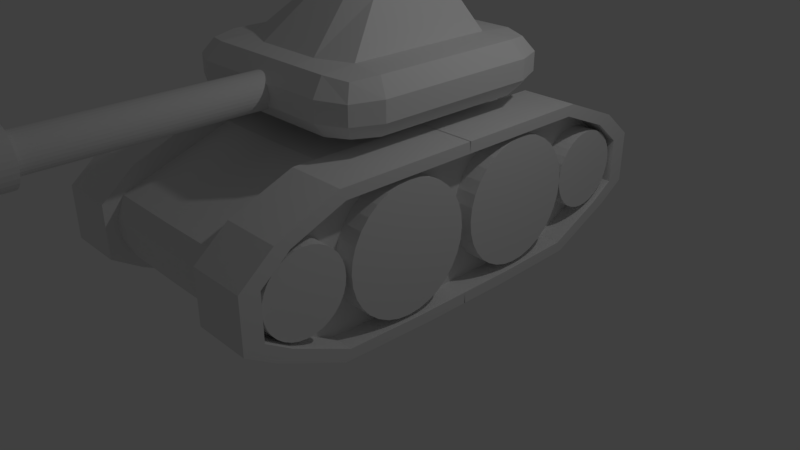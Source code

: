 # Source: ToyTank.blend  (saved by Blender 2.78.0; exported with 4.5.12 LTS)
import bpy
from mathutils import Matrix  # noqa: F401  (used for matrix-valued properties, if any)

bpy.ops.wm.read_factory_settings(use_empty=True)
scene = bpy.context.scene
scene.name = 'Scene'

# ---- collections
col_collection_1 = bpy.data.collections.new('Collection 1'); scene.collection.children.link(col_collection_1)

# ---- materials (node trees are filled in below, after node groups)
mat_material = bpy.data.materials.new('Material')
mat_material.alpha_threshold = 0.0
mat_material.use_transparent_shadow = False
mat_material.roughness = 0.5
mat_material.line_color = (0.0, 0.0, 0.0, 1.0)

# ---- material node trees

# ---- world
world_world = bpy.data.worlds.new('World'); scene.world = world_world
world_world.color = (0.05088, 0.05088, 0.05088)
world_world.use_sun_shadow = False
world_world.sun_shadow_jitter_overblur = 0.0
world_world.cycles.sampling_method = 'MANUAL'

# ---- cameras
cam_camera = bpy.data.cameras.new('Camera')
cam_camera.clip_end = 100.0
cam_camera.lens = 35.0
cam_camera.sensor_width = 32.0
cam_camera.sensor_height = 18.0
cam_camera.ortho_scale = 7.314
cam_camera.dof.focus_distance = 0.0
cam_camera.dof.aperture_fstop = 128.0

# ---- lights
light_lamp = bpy.data.lights.new('Lamp', 'POINT')
light_lamp.transmission_factor = 0.0
light_lamp.cutoff_distance = 30.0
light_lamp.energy = 100.0
light_lamp.shadow_buffer_clip_start = 1.001
light_lamp.shadow_soft_size = 0.1
light_lamp.shadow_maximum_resolution = 0.006
light_lamp.use_absolute_resolution = True

# ---- meshes
me_cube_001 = bpy.data.meshes.new('Cube.001')
me_cube_001.from_pydata([(-0.846, -0.4453, 2.657), (-0.846, -0.4453, 3.249), (-0.846, 0.4352, 2.657), (-0.846, 0.4352, 3.249), (0.8642, -0.4453, 2.657), (0.8642, -0.4453, 3.249), (0.8642, 0.4352, 2.657), (0.8642, 0.4352, 3.249), (-0.9211, -0.484, 2.836), (-0.9211, -0.484, 3.071), (-0.9211, 0.4739, 3.071), (-0.9211, 0.4739, 2.836), (0.9393, 0.4739, 3.071), (0.9393, 0.4739, 2.836), (0.9393, -0.484, 3.071), (0.9393, -0.484, 2.836), (-0.9118, 0.3246, 2.628), (-0.9118, 0.1598, 2.628), (-0.9118, -0.005029, 2.628), (-0.9118, -0.1699, 2.628), (-0.9118, -0.3347, 2.628), (-0.9118, -0.3347, 3.278), (-0.9118, -0.1699, 3.278), (-0.9118, -0.005029, 3.278), (-0.9118, 0.1598, 3.278), (-0.9118, 0.3246, 3.278), (0.93, -0.3347, 2.628), (0.93, -0.1699, 2.628), (0.93, -0.005029, 2.628), (0.93, 0.1598, 2.628), (0.93, 0.3246, 2.628), (0.93, 0.3246, 3.278), (0.93, 0.1598, 3.278), (0.93, -0.005029, 3.278), (0.93, -0.1699, 3.278), (0.93, -0.3347, 3.278), (1.045, 0.3505, 2.828), (1.045, 0.1727, 2.828), (1.045, -0.005029, 2.828), (1.045, -0.1828, 2.828), (1.045, -0.3605, 2.828), (1.045, 0.3505, 3.079), (1.045, 0.1727, 3.079), (1.045, -0.005029, 3.079), (1.045, -0.1828, 3.079), (1.045, -0.3605, 3.079), (-1.027, -0.3605, 2.828), (-1.027, -0.1828, 2.828), (-1.027, -0.005029, 2.828), (-1.027, 0.1727, 2.828), (-1.027, 0.3505, 2.828), (-1.027, -0.3605, 3.079), (-1.027, -0.1828, 3.079), (-1.027, -0.005029, 3.079), (-1.027, 0.1727, 3.079), (-1.027, 0.3505, 3.079), (0.6493, 0.4691, 2.628), (0.3292, 0.4691, 2.628), (0.009088, 0.4691, 2.628), (-0.311, 0.4691, 2.628), (-0.6312, 0.4691, 2.628), (-0.6312, 0.4691, 3.278), (-0.311, 0.4691, 3.278), (0.009088, 0.4691, 3.278), (0.3292, 0.4691, 3.278), (0.6493, 0.4691, 3.278), (-0.6312, -0.4792, 2.628), (-0.311, -0.4792, 2.628), (0.009088, -0.4792, 2.628), (0.3292, -0.4792, 2.628), (0.6493, -0.4792, 2.628), (0.6493, -0.4792, 3.278), (0.3292, -0.4792, 3.278), (0.009088, -0.4792, 3.278), (-0.311, -0.4792, 3.278), (-0.6312, -0.4792, 3.278), (0.6995, -0.5383, 2.828), (0.3543, -0.5383, 2.828), (0.009088, -0.5383, 2.828), (-0.3361, -0.5383, 2.828), (-0.6814, -0.5383, 2.828), (0.6995, -0.5383, 3.079), (0.3543, -0.5383, 3.079), (0.009088, -0.5383, 3.079), (-0.3361, -0.5383, 3.079), (-0.6814, -0.5383, 3.079), (-0.6814, 0.5282, 2.828), (-0.3361, 0.5282, 2.828), (0.009088, 0.5282, 2.828), (0.3543, 0.5282, 2.828), (0.6995, 0.5282, 2.828), (-0.6814, 0.5282, 3.079), (-0.3361, 0.5282, 3.079), (0.009088, 0.5282, 3.079), (0.3543, 0.5282, 3.079), (0.6995, 0.5282, 3.079), (-0.6228, 0.3203, 3.306), (-0.3069, 0.3579, 3.306), (0.009088, 0.3579, 3.306), (0.325, 0.3579, 3.306), (0.641, 0.3203, 3.306), (-0.6228, 0.1576, 3.306), (0.07159, -0.4863, 2.752), (0.07159, -1.431, 2.752), (0.04227, -0.4863, 2.74), (0.641, 0.1576, 3.306), (-0.6228, -0.005029, 3.306), (0.04227, -1.431, 2.74), (0.0986, -1.431, 2.771), (0.01178, -0.4863, 2.735), (0.641, -0.005029, 3.306), (-0.6228, -0.1677, 3.306), (0.01178, -1.431, 2.735), (0.142, -1.431, 2.683), (0.1775, -1.431, 2.723), (0.641, -0.1677, 3.306), (-0.6228, -0.3304, 3.306), (-0.3069, -0.391, 3.306), (0.009088, -0.391, 3.306), (0.325, -0.391, 3.306), (0.641, -0.3304, 3.306), (0.641, 0.3203, 2.601), (0.325, 0.3203, 2.601), (0.009088, 0.3203, 2.601), (-0.3069, 0.3203, 2.601), (-0.6228, 0.3203, 2.601), (0.641, 0.1576, 2.601), (0.325, 0.1576, 2.601), (0.009088, 0.1576, 2.601), (-0.3069, 0.1576, 2.601), (-0.6228, 0.1576, 2.601), (0.641, -0.005029, 2.601), (0.325, -0.005029, 2.601), (0.009088, -0.005029, 2.601), (-0.3069, -0.005029, 2.601), (-0.6228, -0.005029, 2.601), (0.641, -0.1677, 2.601), (0.325, -0.1677, 2.601), (0.009088, -0.1677, 2.601), (-0.3069, -0.1677, 2.601), (-0.6228, -0.1677, 2.601), (0.641, -0.3304, 2.601), (0.325, -0.3304, 2.601), (0.009088, -0.3304, 2.601), (-0.3069, -0.3304, 2.601), (-0.6228, -0.3304, 2.601), (-0.3708, 0.2565, 3.82), (-0.1809, 0.2941, 3.82), (0.009088, 0.2941, 3.82), (0.199, 0.2941, 3.82), (0.389, 0.2565, 3.82), (-0.3708, 0.1587, 3.82), (-0.1809, 0.1587, 3.878), (0.009088, 0.1587, 3.878), (0.199, 0.1587, 3.878), (0.389, 0.1587, 3.82), (-0.3708, 0.06093, 3.82), (-0.1809, 0.06093, 3.878), (0.0986, -0.4863, 2.771), (0.199, 0.06093, 3.878), (0.389, 0.06093, 3.82), (-0.3708, -0.03687, 3.82), (-0.1809, -0.03687, 3.878), (0.009088, -0.03687, 3.878), (0.199, -0.03687, 3.878), (0.389, -0.03687, 3.82), (-0.3708, -0.1347, 3.82), (-0.1809, -0.1953, 3.82), (0.009088, -0.1953, 3.82), (0.199, -0.1953, 3.82), (0.389, -0.1347, 3.82), (0.1223, -1.431, 2.798), (0.1223, -0.4863, 2.798), (0.1417, -1.431, 2.83), (0.1417, -0.4863, 2.83), (0.1562, -1.431, 2.867), (0.1562, -0.4863, 2.867), (0.1651, -1.431, 2.906), (0.1651, -0.4863, 2.906), (0.1681, -1.431, 2.948), (0.1681, -0.4863, 2.948), (0.1651, -1.431, 2.989), (0.1651, -0.4863, 2.989), (0.1562, -1.431, 3.029), (0.1562, -0.4863, 3.029), (0.1417, -1.431, 3.066), (0.1417, -0.4863, 3.066), (0.1223, -1.431, 3.098), (0.1223, -0.4863, 3.098), (0.0986, -1.431, 3.124), (0.0986, -0.4863, 3.124), (0.07159, -1.431, 3.144), (0.07159, -0.4863, 3.144), (0.04227, -1.431, 3.156), (0.04227, -0.4863, 3.156), (0.01178, -1.431, 3.16), (0.01178, -0.4863, 3.16), (-0.0187, -1.431, 3.156), (-0.0187, -0.4863, 3.156), (-0.04802, -1.431, 3.144), (-0.04802, -0.4863, 3.144), (-0.07503, -1.431, 3.124), (-0.07503, -0.4863, 3.124), (-0.09871, -1.431, 3.098), (-0.09871, -0.4863, 3.098), (-0.1181, -1.431, 3.066), (-0.1181, -0.4863, 3.066), (-0.1326, -1.431, 3.029), (-0.1326, -0.4863, 3.029), (-0.1415, -1.431, 2.989), (-0.1415, -0.4863, 2.989), (-0.1445, -1.431, 2.948), (-0.1445, -0.4863, 2.948), (-0.1415, -1.431, 2.906), (-0.1415, -0.4863, 2.906), (-0.1326, -1.431, 2.867), (-0.1326, -0.4863, 2.867), (-0.1181, -1.431, 2.83), (-0.1181, -0.4863, 2.83), (-0.09871, -1.431, 2.798), (-0.09871, -0.4863, 2.798), (-0.07503, -1.431, 2.771), (-0.07503, -0.4863, 2.771), (-0.04802, -1.431, 2.752), (-0.04802, -0.4863, 2.752), (-0.0187, -1.431, 2.74), (-0.0187, -0.4863, 2.74), (0.1015, -1.431, 2.654), (0.05751, -1.431, 2.635), (0.01178, -1.431, 2.629), (0.2067, -1.431, 2.771), (0.2283, -1.431, 2.826), (0.2417, -1.431, 2.886), (0.2462, -1.431, 2.948), (0.2417, -1.431, 3.01), (0.2283, -1.431, 3.07), (0.2067, -1.431, 3.125), (0.1775, -1.431, 3.173), (0.142, -1.431, 3.212), (0.1015, -1.431, 3.242), (0.05751, -1.431, 3.26), (0.01178, -1.431, 3.266), (-0.03394, -1.431, 3.26), (-0.07792, -1.431, 3.242), (-0.1184, -1.431, 3.212), (-0.154, -1.431, 3.173), (-0.1831, -1.431, 3.125), (-0.2048, -1.431, 3.07), (-0.2181, -1.431, 3.01), (-0.2226, -1.431, 2.948), (-0.2181, -1.431, 2.886), (-0.2048, -1.431, 2.826), (-0.1831, -1.431, 2.771), (-0.154, -1.431, 2.723), (-0.1184, -1.431, 2.683), (-0.07792, -1.431, 2.654), (-0.03394, -1.431, 2.635), (-0.154, -1.617, 2.723), (-0.1184, -1.617, 2.683), (-0.07792, -1.617, 2.654), (-0.03394, -1.617, 2.635), (0.01178, -1.617, 2.629), (-0.1831, -1.617, 2.771), (-0.2048, -1.617, 2.826), (-0.2181, -1.617, 2.886), (-0.2226, -1.617, 2.948), (-0.2181, -1.617, 3.01), (-0.2048, -1.617, 3.07), (-0.1831, -1.617, 3.125), (-0.154, -1.617, 3.173), (-0.1184, -1.617, 3.212), (-0.07792, -1.617, 3.242), (-0.03394, -1.617, 3.26), (0.01178, -1.617, 3.266), (0.05751, -1.617, 3.26), (0.1015, -1.617, 3.242), (0.142, -1.617, 3.212), (0.1775, -1.617, 3.173), (0.2067, -1.617, 3.125), (0.2283, -1.617, 3.07), (0.2417, -1.617, 3.01), (0.2462, -1.617, 2.948), (0.2417, -1.617, 2.886), (0.2283, -1.617, 2.826), (0.2067, -1.617, 2.771), (0.1775, -1.617, 2.723), (0.05751, -1.617, 2.635), (0.1015, -1.617, 2.654), (0.142, -1.617, 2.683), (-0.06794, -1.617, 2.839), (-0.05085, -1.617, 2.82), (-0.03136, -1.617, 2.806), (-0.01021, -1.617, 2.798), (0.01178, -1.617, 2.795), (-0.08196, -1.617, 2.863), (-0.09238, -1.617, 2.889), (-0.0988, -1.617, 2.918), (-0.101, -1.617, 2.948), (-0.0988, -1.617, 2.978), (-0.09238, -1.617, 3.006), (-0.08196, -1.617, 3.033), (-0.06794, -1.617, 3.056), (-0.05085, -1.617, 3.075), (-0.03136, -1.617, 3.089), (-0.01021, -1.617, 3.098), (0.01178, -1.617, 3.101), (0.03378, -1.617, 3.098), (0.05493, -1.617, 3.089), (0.07442, -1.617, 3.075), (0.09151, -1.617, 3.056), (0.1055, -1.617, 3.033), (0.1159, -1.617, 3.006), (0.1224, -1.617, 2.978), (0.1245, -1.617, 2.948), (0.1224, -1.617, 2.918), (0.1159, -1.617, 2.889), (0.1055, -1.617, 2.863), (0.09151, -1.617, 2.839), (0.03378, -1.617, 2.798), (0.05493, -1.617, 2.806), (0.07442, -1.617, 2.82), (-0.06794, -1.423, 2.839), (-0.05085, -1.423, 2.82), (-0.03136, -1.423, 2.806), (-0.01021, -1.423, 2.798), (0.01178, -1.423, 2.795), (-0.08196, -1.423, 2.863), (-0.09238, -1.423, 2.889), (-0.0988, -1.423, 2.918), (-0.101, -1.423, 2.948), (-0.0988, -1.423, 2.978), (-0.09238, -1.423, 3.006), (-0.08196, -1.423, 3.033), (-0.06794, -1.423, 3.056), (-0.05085, -1.423, 3.075), (-0.03136, -1.423, 3.089), (-0.01021, -1.423, 3.098), (0.01178, -1.423, 3.101), (0.03378, -1.423, 3.098), (0.05493, -1.423, 3.089), (0.07442, -1.423, 3.075), (0.09151, -1.423, 3.056), (0.1055, -1.423, 3.033), (0.1159, -1.423, 3.006), (0.1224, -1.423, 2.978), (0.1245, -1.423, 2.948), (0.1224, -1.423, 2.918), (0.1159, -1.423, 2.889), (0.1055, -1.423, 2.863), (0.09151, -1.423, 2.839), (0.03378, -1.423, 2.798), (0.05493, -1.423, 2.806), (0.07442, -1.423, 2.82)], [], [(55, 25, 3, 10), (95, 65, 7, 12), (45, 35, 5, 14), (85, 75, 1, 9), (141, 26, 4, 70), (116, 21, 1, 75), (66, 80, 8, 0), (80, 85, 9, 8), (26, 40, 15, 4), (40, 45, 14, 15), (56, 90, 13, 6), (90, 95, 12, 13), (16, 50, 11, 2), (50, 55, 10, 11), (8, 9, 51, 46), (46, 51, 52, 47), (47, 52, 53, 48), (48, 53, 54, 49), (49, 54, 55, 50), (0, 8, 46, 20), (20, 46, 47, 19), (19, 47, 48, 18), (18, 48, 49, 17), (17, 49, 50, 16), (13, 12, 41, 36), (36, 41, 42, 37), (37, 42, 43, 38), (38, 43, 44, 39), (39, 44, 45, 40), (6, 13, 36, 30), (30, 36, 37, 29), (29, 37, 38, 28), (28, 38, 39, 27), (27, 39, 40, 26), (61, 3, 25, 96), (96, 25, 24, 101), (101, 24, 23, 106), (106, 23, 22, 111), (111, 22, 21, 116), (56, 6, 30, 121), (121, 30, 29, 126), (126, 29, 28, 131), (131, 28, 27, 136), (136, 27, 26, 141), (12, 7, 31, 41), (41, 31, 32, 42), (42, 32, 33, 43), (43, 33, 34, 44), (44, 34, 35, 45), (9, 1, 21, 51), (51, 21, 22, 52), (52, 22, 23, 53), (53, 23, 24, 54), (54, 24, 25, 55), (19, 140, 145, 20), (140, 139, 144, 145), (139, 138, 143, 144), (138, 137, 142, 143), (137, 136, 141, 142), (18, 135, 140, 19), (135, 134, 139, 140), (134, 133, 138, 139), (133, 132, 137, 138), (132, 131, 136, 137), (17, 130, 135, 18), (130, 129, 134, 135), (129, 128, 133, 134), (128, 127, 132, 133), (127, 126, 131, 132), (16, 125, 130, 17), (125, 124, 129, 130), (124, 123, 128, 129), (123, 122, 127, 128), (122, 121, 126, 127), (2, 60, 125, 16), (60, 59, 124, 125), (59, 58, 123, 124), (58, 57, 122, 123), (57, 56, 121, 122), (34, 115, 120, 35), (105, 100, 150, 155), (120, 115, 165, 170), (97, 96, 146, 147), (118, 119, 169, 168), (33, 110, 115, 34), (101, 106, 156, 151), (117, 118, 168, 167), (116, 117, 167, 166), (115, 110, 160, 165), (32, 105, 110, 33), (96, 101, 151, 146), (111, 116, 166, 161), (100, 99, 149, 150), (110, 105, 155, 160), (31, 100, 105, 32), (99, 98, 148, 149), (106, 111, 161, 156), (98, 97, 147, 148), (119, 120, 170, 169), (7, 65, 100, 31), (65, 64, 99, 100), (64, 63, 98, 99), (63, 62, 97, 98), (62, 61, 96, 97), (11, 10, 91, 86), (86, 91, 92, 87), (87, 92, 93, 88), (88, 93, 94, 89), (89, 94, 95, 90), (2, 11, 86, 60), (60, 86, 87, 59), (59, 87, 88, 58), (58, 88, 89, 57), (57, 89, 90, 56), (15, 14, 81, 76), (76, 81, 82, 77), (77, 82, 83, 78), (78, 83, 84, 79), (79, 84, 85, 80), (4, 15, 76, 70), (70, 76, 77, 69), (69, 77, 78, 68), (68, 78, 79, 67), (67, 79, 80, 66), (35, 120, 71, 5), (120, 119, 72, 71), (119, 118, 73, 72), (118, 117, 74, 73), (117, 116, 75, 74), (20, 145, 66, 0), (145, 144, 67, 66), (144, 143, 68, 67), (143, 142, 69, 68), (142, 141, 70, 69), (14, 5, 71, 81), (81, 71, 72, 82), (82, 72, 73, 83), (83, 73, 74, 84), (84, 74, 75, 85), (10, 3, 61, 91), (91, 61, 62, 92), (92, 62, 63, 93), (93, 63, 64, 94), (94, 64, 65, 95), (165, 164, 169, 170), (164, 163, 168, 169), (163, 162, 167, 168), (162, 161, 166, 167), (160, 159, 164, 165), (247, 248, 266, 267), (107, 104, 102, 103), (157, 156, 161, 162), (155, 154, 159, 160), (185, 187, 237, 236), (244, 245, 269, 270), (152, 151, 156, 157), (150, 149, 154, 155), (149, 148, 153, 154), (148, 147, 152, 153), (147, 146, 151, 152), (217, 219, 253, 252), (239, 240, 274, 275), (103, 102, 158, 108), (201, 203, 245, 244), (112, 109, 104, 107), (223, 225, 256, 255), (236, 237, 277, 278), (153, 152, 157, 162, 163, 164, 159, 154), (108, 158, 172, 171), (231, 232, 282, 283), (179, 181, 234, 233), (171, 172, 174, 173), (250, 251, 263, 264), (112, 107, 228, 229), (173, 174, 176, 175), (242, 243, 271, 272), (195, 197, 242, 241), (175, 176, 178, 177), (234, 235, 279, 280), (211, 213, 250, 249), (177, 178, 180, 179), (256, 229, 261, 260), (173, 175, 231, 230), (179, 180, 182, 181), (227, 113, 288, 287), (189, 191, 239, 238), (181, 182, 184, 183), (255, 256, 260, 259), (205, 207, 247, 246), (183, 184, 186, 185), (245, 246, 268, 269), (221, 223, 255, 254), (185, 186, 188, 187), (237, 238, 276, 277), (103, 108, 113, 227), (187, 188, 190, 189), (114, 230, 284, 285), (183, 185, 236, 235), (189, 190, 192, 191), (253, 254, 258, 257), (199, 201, 244, 243), (191, 192, 194, 193), (248, 249, 265, 266), (215, 217, 252, 251), (193, 194, 196, 195), (240, 241, 273, 274), (108, 171, 114, 113), (195, 196, 198, 197), (232, 233, 281, 282), (177, 179, 233, 232), (197, 198, 200, 199), (251, 252, 262, 263), (193, 195, 241, 240), (199, 200, 202, 201), (243, 244, 270, 271), (209, 211, 249, 248), (201, 202, 204, 203), (235, 236, 278, 279), (171, 173, 230, 114), (203, 204, 206, 205), (228, 227, 287, 286), (225, 112, 229, 256), (205, 206, 208, 207), (246, 247, 267, 268), (187, 189, 238, 237), (207, 208, 210, 209), (238, 239, 275, 276), (203, 205, 246, 245), (209, 210, 212, 211), (230, 231, 283, 284), (219, 221, 254, 253), (211, 212, 214, 213), (249, 250, 264, 265), (107, 103, 227, 228), (213, 214, 216, 215), (241, 242, 272, 273), (181, 183, 235, 234), (215, 216, 218, 217), (233, 234, 280, 281), (197, 199, 243, 242), (217, 218, 220, 219), (254, 255, 259, 258), (213, 215, 251, 250), (219, 220, 222, 221), (266, 265, 297, 298), (175, 177, 232, 231), (221, 222, 224, 223), (102, 104, 109, 226, 224, 222, 220, 218, 216, 214, 212, 210, 208, 206, 204, 202, 200, 198, 196, 194, 192, 190, 188, 186, 184, 182, 180, 178, 176, 174, 172, 158), (113, 114, 285, 288), (223, 224, 226, 225), (229, 228, 286, 261), (207, 209, 248, 247), (225, 226, 109, 112), (191, 193, 240, 239), (252, 253, 257, 262), (301, 300, 332, 333), (280, 279, 311, 312), (267, 266, 298, 299), (281, 280, 312, 313), (268, 267, 299, 300), (282, 281, 313, 314), (269, 268, 300, 301), (283, 282, 314, 315), (270, 269, 301, 302), (284, 283, 315, 316), (271, 270, 302, 303), (257, 258, 290, 289), (285, 284, 316, 317), (272, 271, 303, 304), (258, 259, 291, 290), (261, 286, 318, 293), (273, 272, 304, 305), (259, 260, 292, 291), (286, 287, 319, 318), (274, 273, 305, 306), (260, 261, 293, 292), (287, 288, 320, 319), (275, 274, 306, 307), (262, 257, 289, 294), (288, 285, 317, 320), (276, 275, 307, 308), (263, 262, 294, 295), (277, 276, 308, 309), (264, 263, 295, 296), (278, 277, 309, 310), (265, 264, 296, 297), (279, 278, 310, 311), (351, 352, 349, 348, 347, 346, 345, 344, 343, 342, 341, 340, 339, 338, 337, 336, 335, 334, 333, 332, 331, 330, 329, 328, 327, 326, 321, 322, 323, 324, 325, 350), (315, 314, 346, 347), (302, 301, 333, 334), (316, 315, 347, 348), (303, 302, 334, 335), (289, 290, 322, 321), (317, 316, 348, 349), (304, 303, 335, 336), (290, 291, 323, 322), (293, 318, 350, 325), (305, 304, 336, 337), (291, 292, 324, 323), (318, 319, 351, 350), (306, 305, 337, 338), (292, 293, 325, 324), (319, 320, 352, 351), (307, 306, 338, 339), (294, 289, 321, 326), (320, 317, 349, 352), (308, 307, 339, 340), (295, 294, 326, 327), (309, 308, 340, 341), (296, 295, 327, 328), (310, 309, 341, 342), (297, 296, 328, 329), (311, 310, 342, 343), (298, 297, 329, 330), (312, 311, 343, 344), (299, 298, 330, 331), (313, 312, 344, 345), (300, 299, 331, 332), (314, 313, 345, 346)])
me_cube_001.materials.append(mat_material)
me_cube_001.use_remesh_preserve_volume = False
me_cube_001.use_remesh_preserve_attributes = False
me_cube_001.use_mirror_vertex_groups = False
me_cube_001.update()
me_cube = bpy.data.meshes.new('Cube')
me_cube.from_pydata([(-0.9262, 1.217, 1.174), (-0.9198, 0.6347, 1.469), (-0.9262, 1.242, -0.5719), (-0.9198, 1.293, -0.2401), (-0.9198, 1.293, 0.7553), (-0.9262, 1.217, 1.174), (-1.663, 1.217, 1.174), (-1.663, 1.242, -0.5719), (-0.9262, 0.8469, -1.13), (-0.9262, 0.2809, -1.18), (-1.663, 0.2809, 1.62), (-1.663, 0.8469, 1.62), (-1.663, 0.8469, -1.13), (-1.663, 0.2809, -1.18), (-0.9198, 0.8469, -0.7327), (-0.8509, 0.2809, -0.7327), (-0.9262, 0.8469, 1.62), (-0.9262, 0.2809, 1.62), (-1.366, 0.0, -0.9804), (-1.366, 0.3275, 1.425), (-1.366, 0.0, 1.425), (-1.366, 1.153, -0.4585), (-0.9198, 0.38, 1.528), (-0.9198, 0.1253, 1.528), (-1.366, 0.3275, -0.9804), (-1.366, 0.8137, -0.9378), (-0.9262, 0.8469, 1.62), (-0.9262, 0.2809, 1.62), (-1.366, 1.3, 0.623), (-1.366, 1.132, 1.041), (-1.366, 0.3275, -0.1787), (-1.366, 0.3275, 0.623), (-1.366, 0.8137, 1.425), (-1.366, 0.8137, 0.623), (-0.9198, 1.34, 0.4235), (-0.9198, 1.34, 0.0917), (-1.663, 1.413, 0.6869), (-1.663, 1.413, -0.2463), (-1.663, 0.0, -0.9804), (0.0, 1.293, -0.2525), (0.0, 0.6347, 1.456), (-1.663, 1.3, 0.623), (-0.9262, 1.413, 0.6869), (-0.9262, 1.413, -0.2463), (-1.663, 0.3275, -0.9804), (-1.663, 0.8137, -0.9378), (-1.663, 0.3275, 1.425), (-1.663, 0.0, 1.425), (-1.366, 1.3, -0.1787), (-1.366, 0.8137, -0.1787), (-1.366, 0.0, -0.1787), (-1.366, 0.0, 0.623), (-1.663, 1.132, 1.041), (-1.663, 0.8137, 1.425), (-1.663, 1.153, -0.4585), (-1.663, 1.3, -0.1787), (-0.9262, -0.002065, -1.18), (-1.663, -0.002065, 1.62), (-1.663, -0.002065, -1.18), (-0.8509, -0.002065, -0.7327), (-0.9262, -0.002065, 1.62), (-0.9198, -0.002065, 1.528), (-0.9262, -0.002065, 1.62), (0.0, 0.38, 1.515), (0.0, 1.293, 0.7428), (0.0, 0.1253, 1.515), (0.0, 0.8469, -0.7452), (0.0, 0.2809, -0.7452), (0.0, 1.34, 0.07926), (0.0, 1.34, 0.4111), (0.0, -0.002065, -0.7452), (0.0, -0.002065, 1.515), (0.9262, 1.217, 1.174), (0.9198, 0.6347, 1.469), (0.9262, 1.242, -0.5719), (0.9198, 1.293, -0.2401), (0.9198, 1.293, 0.7553), (0.9262, 1.217, 1.174), (1.663, 1.217, 1.174), (1.663, 1.242, -0.5719), (0.9262, 0.8469, -1.13), (0.9262, 0.2809, -1.18), (1.663, 0.2809, 1.62), (1.663, 0.8469, 1.62), (1.663, 0.8469, -1.13), (1.663, 0.2809, -1.18), (0.9198, 0.8469, -0.7327), (0.8509, 0.2809, -0.7327), (0.9262, 0.8469, 1.62), (0.9262, 0.2809, 1.62), (1.366, 0.0, -0.9804), (1.366, 0.3275, 1.425), (1.366, 0.0, 1.425), (1.366, 1.153, -0.4585), (0.9198, 0.38, 1.528), (0.9198, 0.1253, 1.528), (1.366, 0.3275, -0.9804), (1.366, 0.8137, -0.9378), (0.9262, 0.8469, 1.62), (0.9262, 0.2809, 1.62), (1.366, 1.3, 0.623), (1.366, 1.132, 1.041), (1.366, 0.3275, -0.1787), (1.366, 0.3275, 0.623), (1.366, 0.8137, 1.425), (1.366, 0.8137, 0.623), (0.9198, 1.34, 0.4235), (0.9198, 1.34, 0.0917), (1.663, 1.413, 0.6869), (1.663, 1.413, -0.2463), (1.663, 0.0, -0.9804), (0.0, 1.293, -0.2525), (0.0, 0.6347, 1.456), (1.663, 1.3, 0.623), (0.9262, 1.413, 0.6869), (0.9262, 1.413, -0.2463), (1.663, 0.3275, -0.9804), (1.663, 0.8137, -0.9378), (1.663, 0.3275, 1.425), (1.663, 0.0, 1.425), (1.366, 1.3, -0.1787), (1.366, 0.8137, -0.1787), (1.366, 0.0, -0.1787), (1.366, 0.0, 0.623), (1.663, 1.132, 1.041), (1.663, 0.8137, 1.425), (1.663, 1.153, -0.4585), (1.663, 1.3, -0.1787), (0.9262, -0.002065, -1.18), (1.663, -0.002065, 1.62), (1.663, -0.002065, -1.18), (0.8509, -0.002065, -0.7327), (0.9262, -0.002065, 1.62), (0.9198, -0.002065, 1.528), (0.9262, -0.002065, 1.62), (0.0, 0.38, 1.515), (0.0, 1.293, 0.7428), (0.0, 0.1253, 1.515), (0.0, 0.8469, -0.7452), (0.0, 0.2809, -0.7452), (0.0, 1.34, 0.07926), (0.0, 1.34, 0.4111), (0.0, -0.002065, -0.7452), (0.0, -0.002065, 1.515), (-0.9262, -1.217, 1.174), (-0.9198, -0.6347, 1.469), (-0.9262, -1.242, -0.5719), (-0.9198, -1.293, -0.2401), (-0.9198, -1.293, 0.7553), (-0.9262, -1.217, 1.174), (-1.663, -1.217, 1.174), (-1.663, -1.242, -0.5719), (-0.9262, -0.8469, -1.13), (-0.9262, -0.2809, -1.18), (-1.663, -0.2809, 1.62), (-1.663, -0.8469, 1.62), (-1.663, -0.8469, -1.13), (-1.663, -0.2809, -1.18), (-0.9198, -0.8469, -0.7327), (-0.8509, -0.2809, -0.7327), (-0.9262, -0.8469, 1.62), (-0.9262, -0.2809, 1.62), (-1.366, 0.0, -0.9804), (-1.366, -0.3275, 1.425), (-1.366, 0.0, 1.425), (-1.366, -1.153, -0.4585), (-0.9198, -0.38, 1.528), (-0.9198, -0.1253, 1.528), (-1.366, -0.3275, -0.9804), (-1.366, -0.8137, -0.9378), (-0.9262, -0.8469, 1.62), (-0.9262, -0.2809, 1.62), (-1.366, -1.3, 0.623), (-1.366, -1.132, 1.041), (-1.366, -0.3275, -0.1787), (-1.366, -0.3275, 0.623), (-1.366, -0.8137, 1.425), (-1.366, -0.8137, 0.623), (-0.9198, -1.34, 0.4235), (-0.9198, -1.34, 0.0917), (-1.663, -1.413, 0.6869), (-1.663, -1.413, -0.2463), (-1.663, 0.0, -0.9804), (0.0, -1.293, -0.2525), (0.0, -0.6347, 1.456), (-1.663, -1.3, 0.623), (-0.9262, -1.413, 0.6869), (-0.9262, -1.413, -0.2463), (-1.663, -0.3275, -0.9804), (-1.663, -0.8137, -0.9378), (-1.663, -0.3275, 1.425), (-1.663, 0.0, 1.425), (-1.366, -1.3, -0.1787), (-1.366, -0.8137, -0.1787), (-1.366, 0.0, -0.1787), (-1.366, 0.0, 0.623), (-1.663, -1.132, 1.041), (-1.663, -0.8137, 1.425), (-1.663, -1.153, -0.4585), (-1.663, -1.3, -0.1787), (-0.9262, 0.002065, -1.18), (-1.663, 0.002065, 1.62), (-1.663, 0.002065, -1.18), (-0.8509, 0.002065, -0.7327), (-0.9262, 0.002065, 1.62), (-0.9198, 0.002065, 1.528), (-0.9262, 0.002065, 1.62), (0.0, -0.38, 1.515), (0.0, -1.293, 0.7428), (0.0, -0.1253, 1.515), (0.0, -0.8469, -0.7452), (0.0, -0.2809, -0.7452), (0.0, -1.34, 0.07926), (0.0, -1.34, 0.4111), (0.0, 0.002065, -0.7452), (0.0, 0.002065, 1.515), (0.9262, -1.217, 1.174), (0.9198, -0.6347, 1.469), (0.9262, -1.242, -0.5719), (0.9198, -1.293, -0.2401), (0.9198, -1.293, 0.7553), (0.9262, -1.217, 1.174), (1.663, -1.217, 1.174), (1.663, -1.242, -0.5719), (0.9262, -0.8469, -1.13), (0.9262, -0.2809, -1.18), (1.663, -0.2809, 1.62), (1.663, -0.8469, 1.62), (1.663, -0.8469, -1.13), (1.663, -0.2809, -1.18), (0.9198, -0.8469, -0.7327), (0.8509, -0.2809, -0.7327), (0.9262, -0.8469, 1.62), (0.9262, -0.2809, 1.62), (1.366, 0.0, -0.9804), (1.366, -0.3275, 1.425), (1.366, 0.0, 1.425), (1.366, -1.153, -0.4585), (0.9198, -0.38, 1.528), (0.9198, -0.1253, 1.528), (1.366, -0.3275, -0.9804), (1.366, -0.8137, -0.9378), (0.9262, -0.8469, 1.62), (0.9262, -0.2809, 1.62), (1.366, -1.3, 0.623), (1.366, -1.132, 1.041), (1.366, -0.3275, -0.1787), (1.366, -0.3275, 0.623), (1.366, -0.8137, 1.425), (1.366, -0.8137, 0.623), (0.9198, -1.34, 0.4235), (0.9198, -1.34, 0.0917), (1.663, -1.413, 0.6869), (1.663, -1.413, -0.2463), (1.663, 0.0, -0.9804), (0.0, -1.293, -0.2525), (0.0, -0.6347, 1.456), (1.663, -1.3, 0.623), (0.9262, -1.413, 0.6869), (0.9262, -1.413, -0.2463), (1.663, -0.3275, -0.9804), (1.663, -0.8137, -0.9378), (1.663, -0.3275, 1.425), (1.663, 0.0, 1.425), (1.366, -1.3, -0.1787), (1.366, -0.8137, -0.1787), (1.366, 0.0, -0.1787), (1.366, 0.0, 0.623), (1.663, -1.132, 1.041), (1.663, -0.8137, 1.425), (1.663, -1.153, -0.4585), (1.663, -1.3, -0.1787), (0.9262, 0.002065, -1.18), (1.663, 0.002065, 1.62), (1.663, 0.002065, -1.18), (0.8509, 0.002065, -0.7327), (0.9262, 0.002065, 1.62), (0.9198, 0.002065, 1.528), (0.9262, 0.002065, 1.62), (0.0, -0.38, 1.515), (0.0, -1.293, 0.7428), (0.0, -0.1253, 1.515), (0.0, -0.8469, -0.7452), (0.0, -0.2809, -0.7452), (0.0, -1.34, 0.07926), (0.0, -1.34, 0.4111), (0.0, 0.002065, -0.7452), (0.0, 0.002065, 1.515), (1.61, 1.284, 0.3971), (1.341, 1.284, 0.3971), (1.61, 1.271, 0.5308), (1.341, 1.271, 0.5308), (1.61, 1.248, 0.654), (1.341, 1.248, 0.654), (1.61, 1.219, 0.762), (1.341, 1.219, 0.762), (1.61, 1.182, 0.8507), (1.341, 1.182, 0.8507), (1.61, 1.141, 0.9165), (1.341, 1.141, 0.9165), (1.61, 1.096, 0.9571), (1.341, 1.096, 0.9571), (1.61, 1.049, 0.9708), (1.341, 1.049, 0.9708), (1.61, 1.002, 0.9571), (1.341, 1.002, 0.9571), (1.61, 0.9573, 0.9165), (1.341, 0.9573, 0.9165), (1.61, 0.9158, 0.8507), (1.341, 0.9158, 0.8507), (1.61, 0.8795, 0.762), (1.341, 0.8795, 0.762), (1.61, 0.8497, 0.654), (1.341, 0.8497, 0.654), (1.61, 0.8275, 0.5308), (1.341, 0.8275, 0.5308), (1.61, 0.8139, 0.3971), (1.341, 0.8139, 0.3971), (1.61, 0.8093, 0.2581), (1.341, 0.8093, 0.2581), (1.61, 0.8139, 0.1191), (1.341, 0.8139, 0.1191), (1.61, 0.8275, -0.01462), (1.341, 0.8275, -0.01462), (1.61, 0.8497, -0.1378), (1.341, 0.8497, -0.1378), (1.61, 0.8795, -0.2458), (1.341, 0.8795, -0.2458), (1.61, 0.9158, -0.3345), (1.341, 0.9158, -0.3345), (1.61, 0.9573, -0.4003), (1.341, 0.9573, -0.4003), (1.61, 1.002, -0.4409), (1.341, 1.002, -0.4409), (1.61, 1.049, -0.4546), (1.341, 1.049, -0.4546), (1.61, 1.096, -0.4409), (1.341, 1.096, -0.4409), (1.61, 1.141, -0.4003), (1.341, 1.141, -0.4003), (1.61, 1.182, -0.3345), (1.341, 1.182, -0.3345), (1.61, 1.219, -0.2458), (1.341, 1.219, -0.2458), (1.61, 1.248, -0.1378), (1.341, 1.248, -0.1378), (1.61, 1.271, -0.01462), (1.341, 1.271, -0.01462), (1.61, 1.284, 0.1191), (1.341, 1.284, 0.1191), (1.341, 1.289, 0.2581), (1.61, 1.289, 0.2581), (1.61, -0.8075, 0.2403), (1.341, -0.8075, 0.2403), (1.341, -0.8121, 0.1012), (1.61, -0.8121, 0.1012), (1.341, -0.8257, -0.03247), (1.61, -0.8257, -0.03247), (1.341, -0.8479, -0.1557), (1.61, -0.8479, -0.1557), (1.341, -0.8777, -0.2637), (1.61, -0.8777, -0.2637), (1.341, -0.914, -0.3523), (1.61, -0.914, -0.3523), (1.341, -0.9555, -0.4182), (1.61, -0.9555, -0.4182), (1.341, -1.0, -0.4587), (1.61, -1.0, -0.4587), (1.341, -1.047, -0.4724), (1.61, -1.047, -0.4724), (1.341, -1.094, -0.4587), (1.61, -1.094, -0.4587), (1.341, -1.139, -0.4182), (1.61, -1.139, -0.4182), (1.341, -1.18, -0.3523), (1.61, -1.18, -0.3523), (1.341, -1.217, -0.2637), (1.61, -1.217, -0.2637), (1.341, -1.247, -0.1557), (1.61, -1.247, -0.1557), (1.341, -1.269, -0.03247), (1.61, -1.269, -0.03247), (1.341, -1.282, 0.1012), (1.61, -1.282, 0.1012), (1.341, -1.287, 0.2403), (1.61, -1.287, 0.2403), (1.341, -1.282, 0.3793), (1.61, -1.282, 0.3793), (1.341, -1.269, 0.513), (1.61, -1.269, 0.513), (1.341, -1.247, 0.6362), (1.61, -1.247, 0.6362), (1.341, -1.217, 0.7442), (1.61, -1.217, 0.7442), (1.341, -1.18, 0.8328), (1.61, -1.18, 0.8328), (1.341, -1.139, 0.8987), (1.61, -1.139, 0.8987), (1.341, -1.094, 0.9392), (1.61, -1.094, 0.9392), (1.341, -1.047, 0.9529), (1.61, -1.047, 0.9529), (1.341, -1.0, 0.9392), (1.61, -1.0, 0.9392), (1.341, -0.9555, 0.8987), (1.61, -0.9555, 0.8987), (1.341, -0.914, 0.8328), (1.61, -0.914, 0.8328), (1.341, -0.8777, 0.7442), (1.61, -0.8777, 0.7442), (1.341, -0.8479, 0.6362), (1.61, -0.8479, 0.6362), (1.341, -0.8257, 0.513), (1.61, -0.8257, 0.513), (1.341, -0.8121, 0.3793), (1.61, -0.8121, 0.3793), (1.632, 0.7889, 0.4594), (1.319, 0.7889, 0.4594), (1.632, 0.7674, 0.6701), (1.319, 0.7674, 0.6701), (1.632, 0.7325, 0.8643), (1.319, 0.7325, 0.8643), (1.632, 0.6855, 1.034), (1.319, 0.6855, 1.034), (1.632, 0.6283, 1.174), (1.319, 0.6283, 1.174), (1.632, 0.5629, 1.278), (1.319, 0.5629, 1.278), (1.632, 0.4921, 1.342), (1.319, 0.4921, 1.342), (1.632, 0.4183, 1.363), (1.319, 0.4183, 1.363), (1.632, 0.3446, 1.342), (1.319, 0.3446, 1.342), (1.632, 0.2737, 1.278), (1.319, 0.2737, 1.278), (1.632, 0.2084, 1.174), (1.319, 0.2084, 1.174), (1.632, 0.1512, 1.034), (1.319, 0.1512, 1.034), (1.632, 0.1042, 0.8643), (1.319, 0.1042, 0.8643), (1.632, 0.06926, 0.6701), (1.319, 0.06926, 0.6701), (1.632, 0.04775, 0.4594), (1.319, 0.04775, 0.4594), (1.632, 0.04049, 0.2403), (1.319, 0.04049, 0.2403), (1.632, 0.04775, 0.02113), (1.319, 0.04775, 0.02113), (1.632, 0.06926, -0.1896), (1.319, 0.06926, -0.1896), (1.632, 0.1042, -0.3838), (1.319, 0.1042, -0.3838), (1.632, 0.1512, -0.554), (1.319, 0.1512, -0.554), (1.632, 0.2084, -0.6936), (1.319, 0.2084, -0.6936), (1.632, 0.2737, -0.7974), (1.319, 0.2737, -0.7974), (1.632, 0.3446, -0.8613), (1.319, 0.3446, -0.8613), (1.632, 0.4183, -0.8829), (1.319, 0.4183, -0.8829), (1.632, 0.4921, -0.8613), (1.319, 0.4921, -0.8613), (1.632, 0.5629, -0.7974), (1.319, 0.5629, -0.7974), (1.632, 0.6283, -0.6936), (1.319, 0.6283, -0.6936), (1.632, 0.6855, -0.554), (1.319, 0.6855, -0.554), (1.632, 0.7325, -0.3838), (1.319, 0.7325, -0.3838), (1.632, 0.7674, -0.1896), (1.319, 0.7674, -0.1896), (1.632, 0.7889, 0.02113), (1.319, 0.7889, 0.02113), (1.319, 0.7962, 0.2403), (1.632, 0.7962, 0.2403), (1.632, -0.03395, 0.4415), (1.319, -0.03395, 0.4415), (1.632, -0.05546, 0.6522), (1.319, -0.05546, 0.6522), (1.632, -0.09037, 0.8464), (1.319, -0.09037, 0.8464), (1.632, -0.1374, 1.017), (1.319, -0.1374, 1.017), (1.632, -0.1946, 1.156), (1.319, -0.1946, 1.156), (1.632, -0.2599, 1.26), (1.319, -0.2599, 1.26), (1.632, -0.3308, 1.324), (1.319, -0.3308, 1.324), (1.632, -0.4045, 1.346), (1.319, -0.4045, 1.346), (1.632, -0.4783, 1.324), (1.319, -0.4783, 1.324), (1.632, -0.5491, 1.26), (1.319, -0.5491, 1.26), (1.632, -0.6145, 1.156), (1.319, -0.6145, 1.156), (1.632, -0.6717, 1.017), (1.319, -0.6717, 1.017), (1.632, -0.7187, 0.8464), (1.319, -0.7187, 0.8464), (1.632, -0.7536, 0.6522), (1.319, -0.7536, 0.6522), (1.632, -0.7751, 0.4415), (1.319, -0.7751, 0.4415), (1.632, -0.7824, 0.2224), (1.319, -0.7824, 0.2224), (1.632, -0.7751, 0.003277), (1.319, -0.7751, 0.003277), (1.632, -0.7536, -0.2074), (1.319, -0.7536, -0.2074), (1.632, -0.7187, -0.4016), (1.319, -0.7187, -0.4016), (1.632, -0.6717, -0.5718), (1.319, -0.6717, -0.5718), (1.632, -0.6145, -0.7115), (1.319, -0.6145, -0.7115), (1.632, -0.5491, -0.8153), (1.319, -0.5491, -0.8153), (1.632, -0.4783, -0.8792), (1.319, -0.4783, -0.8792), (1.632, -0.4045, -0.9008), (1.319, -0.4045, -0.9008), (1.632, -0.3308, -0.8792), (1.319, -0.3308, -0.8792), (1.632, -0.2599, -0.8153), (1.319, -0.2599, -0.8153), (1.632, -0.1946, -0.7115), (1.319, -0.1946, -0.7115), (1.632, -0.1374, -0.5718), (1.319, -0.1374, -0.5718), (1.632, -0.09037, -0.4016), (1.319, -0.09037, -0.4016), (1.632, -0.05546, -0.2074), (1.319, -0.05546, -0.2074), (1.632, -0.03395, 0.003277), (1.319, -0.03395, 0.003277), (1.319, -0.02669, 0.2224), (1.632, -0.02669, 0.2224), (-1.364, 1.281, 0.3989), (-1.575, 1.281, 0.3989), (-1.364, 1.267, 0.5326), (-1.575, 1.267, 0.5326), (-1.364, 1.245, 0.6558), (-1.575, 1.245, 0.6558), (-1.364, 1.215, 0.7638), (-1.575, 1.215, 0.7638), (-1.364, 1.179, 0.8524), (-1.575, 1.179, 0.8524), (-1.364, 1.138, 0.9183), (-1.575, 1.138, 0.9183), (-1.364, 1.093, 0.9589), (-1.575, 1.093, 0.9589), (-1.364, 1.046, 0.9725), (-1.575, 1.046, 0.9725), (-1.364, 0.9992, 0.9589), (-1.575, 0.9992, 0.9589), (-1.364, 0.9542, 0.9183), (-1.575, 0.9542, 0.9183), (-1.364, 0.9128, 0.8524), (-1.575, 0.9128, 0.8524), (-1.364, 0.8764, 0.7638), (-1.575, 0.8764, 0.7638), (-1.364, 0.8466, 0.6558), (-1.575, 0.8466, 0.6558), (-1.364, 0.8245, 0.5326), (-1.575, 0.8245, 0.5326), (-1.364, 0.8108, 0.3989), (-1.575, 0.8108, 0.3989), (-1.364, 0.8062, 0.2599), (-1.575, 0.8062, 0.2599), (-1.364, 0.8108, 0.1208), (-1.575, 0.8108, 0.1208), (-1.364, 0.8245, -0.01286), (-1.575, 0.8245, -0.01286), (-1.364, 0.8466, -0.1361), (-1.575, 0.8466, -0.1361), (-1.364, 0.8764, -0.2441), (-1.575, 0.8764, -0.2441), (-1.364, 0.9128, -0.3327), (-1.575, 0.9128, -0.3327), (-1.364, 0.9542, -0.3986), (-1.575, 0.9542, -0.3986), (-1.364, 0.9992, -0.4391), (-1.575, 0.9992, -0.4391), (-1.364, 1.046, -0.4528), (-1.575, 1.046, -0.4528), (-1.364, 1.093, -0.4391), (-1.575, 1.093, -0.4391), (-1.364, 1.138, -0.3986), (-1.575, 1.138, -0.3986), (-1.364, 1.179, -0.3327), (-1.575, 1.179, -0.3327), (-1.364, 1.215, -0.2441), (-1.575, 1.215, -0.2441), (-1.364, 1.245, -0.1361), (-1.575, 1.245, -0.1361), (-1.364, 1.267, -0.01286), (-1.575, 1.267, -0.01286), (-1.364, 1.281, 0.1208), (-1.575, 1.281, 0.1208), (-1.575, 1.286, 0.2599), (-1.364, 1.286, 0.2599), (-1.364, -0.8106, 0.242), (-1.575, -0.8106, 0.242), (-1.575, -0.8152, 0.103), (-1.364, -0.8152, 0.103), (-1.575, -0.8288, -0.03071), (-1.364, -0.8288, -0.03071), (-1.575, -0.851, -0.1539), (-1.364, -0.851, -0.1539), (-1.575, -0.8808, -0.2619), (-1.364, -0.8808, -0.2619), (-1.575, -0.9171, -0.3505), (-1.364, -0.9171, -0.3505), (-1.575, -0.9586, -0.4164), (-1.364, -0.9586, -0.4164), (-1.575, -1.004, -0.457), (-1.364, -1.004, -0.457), (-1.575, -1.05, -0.4707), (-1.364, -1.05, -0.4707), (-1.575, -1.097, -0.457), (-1.364, -1.097, -0.457), (-1.575, -1.142, -0.4164), (-1.364, -1.142, -0.4164), (-1.575, -1.184, -0.3505), (-1.364, -1.184, -0.3505), (-1.575, -1.22, -0.2619), (-1.364, -1.22, -0.2619), (-1.575, -1.25, -0.1539), (-1.364, -1.25, -0.1539), (-1.575, -1.272, -0.03071), (-1.364, -1.272, -0.03071), (-1.575, -1.285, 0.103), (-1.364, -1.285, 0.103), (-1.575, -1.29, 0.242), (-1.364, -1.29, 0.242), (-1.575, -1.285, 0.3811), (-1.364, -1.285, 0.3811), (-1.575, -1.272, 0.5147), (-1.364, -1.272, 0.5147), (-1.575, -1.25, 0.638), (-1.364, -1.25, 0.638), (-1.575, -1.22, 0.746), (-1.364, -1.22, 0.746), (-1.575, -1.184, 0.8346), (-1.364, -1.184, 0.8346), (-1.575, -1.142, 0.9004), (-1.364, -1.142, 0.9004), (-1.575, -1.097, 0.941), (-1.364, -1.097, 0.941), (-1.575, -1.05, 0.9547), (-1.364, -1.05, 0.9547), (-1.575, -1.004, 0.941), (-1.364, -1.004, 0.941), (-1.575, -0.9586, 0.9004), (-1.364, -0.9586, 0.9004), (-1.575, -0.9171, 0.8346), (-1.364, -0.9171, 0.8346), (-1.575, -0.8808, 0.746), (-1.364, -0.8808, 0.746), (-1.575, -0.851, 0.638), (-1.364, -0.851, 0.638), (-1.575, -0.8288, 0.5147), (-1.364, -0.8288, 0.5147), (-1.575, -0.8152, 0.3811), (-1.364, -0.8152, 0.3811), (-1.342, 0.7859, 0.4611), (-1.597, 0.7859, 0.4611), (-1.342, 0.7644, 0.6718), (-1.597, 0.7644, 0.6718), (-1.342, 0.7294, 0.866), (-1.597, 0.7294, 0.866), (-1.342, 0.6825, 1.036), (-1.597, 0.6825, 1.036), (-1.342, 0.6252, 1.176), (-1.597, 0.6252, 1.176), (-1.342, 0.5599, 1.28), (-1.597, 0.5599, 1.28), (-1.342, 0.489, 1.344), (-1.597, 0.489, 1.344), (-1.342, 0.4153, 1.365), (-1.597, 0.4153, 1.365), (-1.342, 0.3416, 1.344), (-1.597, 0.3416, 1.344), (-1.342, 0.2707, 1.28), (-1.597, 0.2707, 1.28), (-1.342, 0.2054, 1.176), (-1.597, 0.2054, 1.176), (-1.342, 0.1481, 1.036), (-1.597, 0.1481, 1.036), (-1.342, 0.1011, 0.866), (-1.597, 0.1011, 0.866), (-1.342, 0.06619, 0.6718), (-1.597, 0.06619, 0.6718), (-1.342, 0.04468, 0.4611), (-1.597, 0.04468, 0.4611), (-1.342, 0.03742, 0.242), (-1.597, 0.03742, 0.242), (-1.342, 0.04468, 0.0229), (-1.597, 0.04468, 0.0229), (-1.342, 0.06619, -0.1878), (-1.597, 0.06619, -0.1878), (-1.342, 0.1011, -0.382), (-1.597, 0.1011, -0.382), (-1.342, 0.1481, -0.5522), (-1.597, 0.1481, -0.5522), (-1.342, 0.2054, -0.6919), (-1.597, 0.2054, -0.6919), (-1.342, 0.2707, -0.7957), (-1.597, 0.2707, -0.7957), (-1.342, 0.3416, -0.8596), (-1.597, 0.3416, -0.8596), (-1.342, 0.4153, -0.8812), (-1.597, 0.4153, -0.8812), (-1.342, 0.489, -0.8596), (-1.597, 0.489, -0.8596), (-1.342, 0.5599, -0.7957), (-1.597, 0.5599, -0.7957), (-1.342, 0.6252, -0.6919), (-1.597, 0.6252, -0.6919), (-1.342, 0.6825, -0.5522), (-1.597, 0.6825, -0.5522), (-1.342, 0.7294, -0.382), (-1.597, 0.7294, -0.382), (-1.342, 0.7644, -0.1878), (-1.597, 0.7644, -0.1878), (-1.342, 0.7859, 0.0229), (-1.597, 0.7859, 0.0229), (-1.597, 0.7931, 0.242), (-1.342, 0.7931, 0.242), (-1.342, -0.03703, 0.4433), (-1.597, -0.03703, 0.4433), (-1.342, -0.05853, 0.654), (-1.597, -0.05853, 0.654), (-1.342, -0.09344, 0.8482), (-1.597, -0.09344, 0.8482), (-1.342, -0.1404, 1.018), (-1.597, -0.1404, 1.018), (-1.342, -0.1977, 1.158), (-1.597, -0.1977, 1.158), (-1.342, -0.263, 1.262), (-1.597, -0.263, 1.262), (-1.342, -0.3339, 1.326), (-1.597, -0.3339, 1.326), (-1.342, -0.4076, 1.347), (-1.597, -0.4076, 1.347), (-1.342, -0.4813, 1.326), (-1.597, -0.4813, 1.326), (-1.342, -0.5522, 1.262), (-1.597, -0.5522, 1.262), (-1.342, -0.6175, 1.158), (-1.597, -0.6175, 1.158), (-1.342, -0.6748, 1.018), (-1.597, -0.6748, 1.018), (-1.342, -0.7218, 0.8482), (-1.597, -0.7218, 0.8482), (-1.342, -0.7567, 0.654), (-1.597, -0.7567, 0.654), (-1.342, -0.7782, 0.4433), (-1.597, -0.7782, 0.4433), (-1.342, -0.7855, 0.2242), (-1.597, -0.7855, 0.2242), (-1.342, -0.7782, 0.005041), (-1.597, -0.7782, 0.005041), (-1.342, -0.7567, -0.2057), (-1.597, -0.7567, -0.2057), (-1.342, -0.7218, -0.3998), (-1.597, -0.7218, -0.3998), (-1.342, -0.6748, -0.57), (-1.597, -0.6748, -0.57), (-1.342, -0.6175, -0.7097), (-1.597, -0.6175, -0.7097), (-1.342, -0.5522, -0.8135), (-1.597, -0.5522, -0.8135), (-1.342, -0.4813, -0.8774), (-1.597, -0.4813, -0.8774), (-1.342, -0.4076, -0.899), (-1.597, -0.4076, -0.899), (-1.342, -0.3339, -0.8774), (-1.597, -0.3339, -0.8774), (-1.342, -0.263, -0.8135), (-1.597, -0.263, -0.8135), (-1.342, -0.1977, -0.7097), (-1.597, -0.1977, -0.7097), (-1.342, -0.1404, -0.57), (-1.597, -0.1404, -0.57), (-1.342, -0.09344, -0.3998), (-1.597, -0.09344, -0.3998), (-1.342, -0.05853, -0.2057), (-1.597, -0.05853, -0.2057), (-1.342, -0.03703, 0.005041), (-1.597, -0.03703, 0.005041), (-1.597, -0.02976, 0.2242), (-1.342, -0.02976, 0.2242)], [], [(13, 58, 38, 44), (42, 5, 4, 34), (36, 6, 5, 42), (4, 5, 0, 1), (64, 4, 1, 40), (40, 1, 22, 63), (63, 22, 23, 65), (24, 30, 49, 25), (51, 20, 19, 31), (1, 0, 26, 22), (22, 26, 27, 23), (33, 32, 29, 28), (57, 10, 46, 47), (5, 16, 26, 0), (16, 17, 27, 26), (25, 49, 48, 21), (50, 51, 31, 30), (5, 6, 11, 16), (16, 11, 10, 17), (55, 54, 21, 48), (46, 53, 32, 19), (7, 2, 8, 12), (12, 8, 9, 13), (2, 3, 14, 8), (8, 14, 15, 9), (37, 7, 54, 55), (7, 12, 45, 54), (49, 33, 28, 48), (3, 39, 66, 14), (30, 31, 33, 49), (53, 52, 29, 32), (15, 67, 70, 59), (36, 37, 55, 41), (10, 11, 53, 46), (18, 50, 30, 24), (41, 55, 48, 28), (54, 45, 25, 21), (52, 41, 28, 29), (12, 13, 44, 45), (45, 44, 24, 25), (44, 38, 18, 24), (7, 37, 43, 2), (37, 36, 42, 43), (2, 43, 35, 3), (43, 42, 34, 35), (6, 36, 41, 52), (35, 34, 69, 68), (14, 66, 67, 15), (11, 6, 52, 53), (47, 46, 19, 20), (31, 19, 32, 33), (3, 35, 68, 39), (9, 15, 59, 56), (13, 9, 56, 58), (17, 10, 57, 60), (17, 60, 62, 27), (23, 27, 62, 61), (65, 23, 61, 71), (34, 4, 64, 69), (85, 116, 110, 130), (114, 106, 76, 77), (108, 114, 77, 78), (76, 73, 72, 77), (136, 112, 73, 76), (112, 135, 94, 73), (135, 137, 95, 94), (96, 97, 121, 102), (123, 103, 91, 92), (73, 94, 98, 72), (94, 95, 99, 98), (105, 100, 101, 104), (129, 119, 118, 82), (77, 72, 98, 88), (88, 98, 99, 89), (97, 93, 120, 121), (122, 102, 103, 123), (77, 88, 83, 78), (88, 89, 82, 83), (127, 120, 93, 126), (118, 91, 104, 125), (79, 84, 80, 74), (84, 85, 81, 80), (74, 80, 86, 75), (80, 81, 87, 86), (109, 127, 126, 79), (79, 126, 117, 84), (121, 120, 100, 105), (75, 86, 138, 111), (102, 121, 105, 103), (125, 104, 101, 124), (87, 131, 142, 139), (108, 113, 127, 109), (82, 118, 125, 83), (90, 96, 102, 122), (113, 100, 120, 127), (126, 93, 97, 117), (124, 101, 100, 113), (84, 117, 116, 85), (117, 97, 96, 116), (116, 96, 90, 110), (79, 74, 115, 109), (109, 115, 114, 108), (74, 75, 107, 115), (115, 107, 106, 114), (78, 124, 113, 108), (107, 140, 141, 106), (86, 87, 139, 138), (83, 125, 124, 78), (119, 92, 91, 118), (103, 105, 104, 91), (75, 111, 140, 107), (81, 128, 131, 87), (85, 130, 128, 81), (89, 132, 129, 82), (89, 99, 134, 132), (95, 133, 134, 99), (137, 143, 133, 95), (106, 141, 136, 76), (157, 188, 182, 202), (186, 178, 148, 149), (180, 186, 149, 150), (148, 145, 144, 149), (208, 184, 145, 148), (184, 207, 166, 145), (207, 209, 167, 166), (168, 169, 193, 174), (195, 175, 163, 164), (145, 166, 170, 144), (166, 167, 171, 170), (177, 172, 173, 176), (201, 191, 190, 154), (149, 144, 170, 160), (160, 170, 171, 161), (169, 165, 192, 193), (194, 174, 175, 195), (149, 160, 155, 150), (160, 161, 154, 155), (199, 192, 165, 198), (190, 163, 176, 197), (151, 156, 152, 146), (156, 157, 153, 152), (146, 152, 158, 147), (152, 153, 159, 158), (181, 199, 198, 151), (151, 198, 189, 156), (193, 192, 172, 177), (147, 158, 210, 183), (174, 193, 177, 175), (197, 176, 173, 196), (159, 203, 214, 211), (180, 185, 199, 181), (154, 190, 197, 155), (162, 168, 174, 194), (185, 172, 192, 199), (198, 165, 169, 189), (196, 173, 172, 185), (156, 189, 188, 157), (189, 169, 168, 188), (188, 168, 162, 182), (151, 146, 187, 181), (181, 187, 186, 180), (146, 147, 179, 187), (187, 179, 178, 186), (150, 196, 185, 180), (179, 212, 213, 178), (158, 159, 211, 210), (155, 197, 196, 150), (191, 164, 163, 190), (175, 177, 176, 163), (147, 183, 212, 179), (153, 200, 203, 159), (157, 202, 200, 153), (161, 204, 201, 154), (161, 171, 206, 204), (167, 205, 206, 171), (209, 215, 205, 167), (178, 213, 208, 148), (229, 274, 254, 260), (258, 221, 220, 250), (252, 222, 221, 258), (220, 221, 216, 217), (280, 220, 217, 256), (256, 217, 238, 279), (279, 238, 239, 281), (240, 246, 265, 241), (267, 236, 235, 247), (217, 216, 242, 238), (238, 242, 243, 239), (249, 248, 245, 244), (273, 226, 262, 263), (221, 232, 242, 216), (232, 233, 243, 242), (241, 265, 264, 237), (266, 267, 247, 246), (221, 222, 227, 232), (232, 227, 226, 233), (271, 270, 237, 264), (262, 269, 248, 235), (223, 218, 224, 228), (228, 224, 225, 229), (218, 219, 230, 224), (224, 230, 231, 225), (253, 223, 270, 271), (223, 228, 261, 270), (265, 249, 244, 264), (219, 255, 282, 230), (246, 247, 249, 265), (269, 268, 245, 248), (231, 283, 286, 275), (252, 253, 271, 257), (226, 227, 269, 262), (234, 266, 246, 240), (257, 271, 264, 244), (270, 261, 241, 237), (268, 257, 244, 245), (228, 229, 260, 261), (261, 260, 240, 241), (260, 254, 234, 240), (223, 253, 259, 218), (253, 252, 258, 259), (218, 259, 251, 219), (259, 258, 250, 251), (222, 252, 257, 268), (251, 250, 285, 284), (230, 282, 283, 231), (227, 222, 268, 269), (263, 262, 235, 236), (247, 235, 248, 249), (219, 251, 284, 255), (225, 231, 275, 272), (229, 225, 272, 274), (233, 226, 273, 276), (233, 276, 278, 243), (239, 243, 278, 277), (281, 239, 277, 287), (250, 220, 280, 285), (358, 359, 361, 360), (291, 290, 288, 289), (353, 354, 356, 358, 360, 362, 364, 366, 368, 370, 372, 374, 376, 378, 380, 382, 384, 386, 388, 390, 392, 394, 396, 398, 400, 402, 404, 406, 408, 410, 412, 414), (350, 351, 348, 349), (362, 363, 365, 364), (349, 348, 346, 347), (364, 365, 367, 366), (289, 288, 351, 350), (366, 367, 369, 368), (347, 346, 344, 345), (368, 369, 371, 370), (343, 342, 340, 341), (370, 371, 373, 372), (348, 351, 288, 290, 292, 294, 296, 298, 300, 302, 304, 306, 308, 310, 312, 314, 316, 318, 320, 322, 324, 326, 328, 330, 332, 334, 336, 338, 340, 342, 344, 346), (372, 373, 375, 374), (293, 292, 290, 291), (374, 375, 377, 376), (295, 294, 292, 293), (376, 377, 379, 378), (297, 296, 294, 295), (378, 379, 381, 380), (299, 298, 296, 297), (380, 381, 383, 382), (301, 300, 298, 299), (382, 383, 385, 384), (303, 302, 300, 301), (384, 385, 387, 386), (305, 304, 302, 303), (386, 387, 389, 388), (307, 306, 304, 305), (388, 389, 391, 390), (309, 308, 306, 307), (390, 391, 393, 392), (311, 310, 308, 309), (392, 393, 395, 394), (313, 312, 310, 311), (394, 395, 397, 396), (315, 314, 312, 313), (396, 397, 399, 398), (317, 316, 314, 315), (398, 399, 401, 400), (319, 318, 316, 317), (400, 401, 403, 402), (321, 320, 318, 319), (402, 403, 405, 404), (323, 322, 320, 321), (404, 405, 407, 406), (325, 324, 322, 323), (406, 407, 409, 408), (327, 326, 324, 325), (408, 409, 411, 410), (329, 328, 326, 327), (410, 411, 413, 412), (331, 330, 328, 329), (355, 352, 415, 413, 411, 409, 407, 405, 403, 401, 399, 397, 395, 393, 391, 389, 387, 385, 383, 381, 379, 377, 375, 373, 371, 369, 367, 365, 363, 361, 359, 357), (333, 332, 330, 331), (335, 334, 332, 333), (337, 336, 334, 335), (339, 338, 336, 337), (341, 340, 338, 339), (350, 349, 347, 345, 343, 341, 339, 337, 335, 333, 331, 329, 327, 325, 323, 321, 319, 317, 315, 313, 311, 309, 307, 305, 303, 301, 299, 297, 295, 293, 291, 289), (360, 361, 363, 362), (345, 344, 342, 343), (356, 357, 359, 358), (414, 415, 352, 353), (354, 355, 357, 356), (353, 352, 355, 354), (412, 413, 415, 414), (419, 418, 416, 417), (478, 479, 476, 477), (477, 476, 474, 475), (417, 416, 479, 478), (475, 474, 472, 473), (471, 470, 468, 469), (476, 479, 416, 418, 420, 422, 424, 426, 428, 430, 432, 434, 436, 438, 440, 442, 444, 446, 448, 450, 452, 454, 456, 458, 460, 462, 464, 466, 468, 470, 472, 474), (421, 420, 418, 419), (423, 422, 420, 421), (425, 424, 422, 423), (427, 426, 424, 425), (429, 428, 426, 427), (431, 430, 428, 429), (433, 432, 430, 431), (435, 434, 432, 433), (437, 436, 434, 435), (439, 438, 436, 437), (441, 440, 438, 439), (443, 442, 440, 441), (445, 444, 442, 443), (447, 446, 444, 445), (449, 448, 446, 447), (451, 450, 448, 449), (453, 452, 450, 451), (455, 454, 452, 453), (457, 456, 454, 455), (459, 458, 456, 457), (461, 460, 458, 459), (463, 462, 460, 461), (465, 464, 462, 463), (467, 466, 464, 465), (469, 468, 466, 467), (478, 477, 475, 473, 471, 469, 467, 465, 463, 461, 459, 457, 455, 453, 451, 449, 447, 445, 443, 441, 439, 437, 435, 433, 431, 429, 427, 425, 423, 421, 419, 417), (473, 472, 470, 471), (483, 482, 480, 481), (542, 543, 540, 541), (541, 540, 538, 539), (481, 480, 543, 542), (539, 538, 536, 537), (535, 534, 532, 533), (540, 543, 480, 482, 484, 486, 488, 490, 492, 494, 496, 498, 500, 502, 504, 506, 508, 510, 512, 514, 516, 518, 520, 522, 524, 526, 528, 530, 532, 534, 536, 538), (485, 484, 482, 483), (487, 486, 484, 485), (489, 488, 486, 487), (491, 490, 488, 489), (493, 492, 490, 491), (495, 494, 492, 493), (497, 496, 494, 495), (499, 498, 496, 497), (501, 500, 498, 499), (503, 502, 500, 501), (505, 504, 502, 503), (507, 506, 504, 505), (509, 508, 506, 507), (511, 510, 508, 509), (513, 512, 510, 511), (515, 514, 512, 513), (517, 516, 514, 515), (519, 518, 516, 517), (521, 520, 518, 519), (523, 522, 520, 521), (525, 524, 522, 523), (527, 526, 524, 525), (529, 528, 526, 527), (531, 530, 528, 529), (533, 532, 530, 531), (542, 541, 539, 537, 535, 533, 531, 529, 527, 525, 523, 521, 519, 517, 515, 513, 511, 509, 507, 505, 503, 501, 499, 497, 495, 493, 491, 489, 487, 485, 483, 481), (537, 536, 534, 535), (614, 615, 617, 616), (547, 546, 544, 545), (609, 610, 612, 614, 616, 618, 620, 622, 624, 626, 628, 630, 632, 634, 636, 638, 640, 642, 644, 646, 648, 650, 652, 654, 656, 658, 660, 662, 664, 666, 668, 670), (606, 607, 604, 605), (618, 619, 621, 620), (605, 604, 602, 603), (620, 621, 623, 622), (545, 544, 607, 606), (622, 623, 625, 624), (603, 602, 600, 601), (624, 625, 627, 626), (599, 598, 596, 597), (626, 627, 629, 628), (604, 607, 544, 546, 548, 550, 552, 554, 556, 558, 560, 562, 564, 566, 568, 570, 572, 574, 576, 578, 580, 582, 584, 586, 588, 590, 592, 594, 596, 598, 600, 602), (628, 629, 631, 630), (549, 548, 546, 547), (630, 631, 633, 632), (551, 550, 548, 549), (632, 633, 635, 634), (553, 552, 550, 551), (634, 635, 637, 636), (555, 554, 552, 553), (636, 637, 639, 638), (557, 556, 554, 555), (638, 639, 641, 640), (559, 558, 556, 557), (640, 641, 643, 642), (561, 560, 558, 559), (642, 643, 645, 644), (563, 562, 560, 561), (644, 645, 647, 646), (565, 564, 562, 563), (646, 647, 649, 648), (567, 566, 564, 565), (648, 649, 651, 650), (569, 568, 566, 567), (650, 651, 653, 652), (571, 570, 568, 569), (652, 653, 655, 654), (573, 572, 570, 571), (654, 655, 657, 656), (575, 574, 572, 573), (656, 657, 659, 658), (577, 576, 574, 575), (658, 659, 661, 660), (579, 578, 576, 577), (660, 661, 663, 662), (581, 580, 578, 579), (662, 663, 665, 664), (583, 582, 580, 581), (664, 665, 667, 666), (585, 584, 582, 583), (666, 667, 669, 668), (587, 586, 584, 585), (611, 608, 671, 669, 667, 665, 663, 661, 659, 657, 655, 653, 651, 649, 647, 645, 643, 641, 639, 637, 635, 633, 631, 629, 627, 625, 623, 621, 619, 617, 615, 613), (589, 588, 586, 587), (591, 590, 588, 589), (593, 592, 590, 591), (595, 594, 592, 593), (597, 596, 594, 595), (606, 605, 603, 601, 599, 597, 595, 593, 591, 589, 587, 585, 583, 581, 579, 577, 575, 573, 571, 569, 567, 565, 563, 561, 559, 557, 555, 553, 551, 549, 547, 545), (616, 617, 619, 618), (601, 600, 598, 599), (612, 613, 615, 614), (670, 671, 608, 609), (610, 611, 613, 612), (609, 608, 611, 610), (668, 669, 671, 670), (675, 674, 672, 673), (734, 735, 732, 733), (733, 732, 730, 731), (673, 672, 735, 734), (731, 730, 728, 729), (727, 726, 724, 725), (732, 735, 672, 674, 676, 678, 680, 682, 684, 686, 688, 690, 692, 694, 696, 698, 700, 702, 704, 706, 708, 710, 712, 714, 716, 718, 720, 722, 724, 726, 728, 730), (677, 676, 674, 675), (679, 678, 676, 677), (681, 680, 678, 679), (683, 682, 680, 681), (685, 684, 682, 683), (687, 686, 684, 685), (689, 688, 686, 687), (691, 690, 688, 689), (693, 692, 690, 691), (695, 694, 692, 693), (697, 696, 694, 695), (699, 698, 696, 697), (701, 700, 698, 699), (703, 702, 700, 701), (705, 704, 702, 703), (707, 706, 704, 705), (709, 708, 706, 707), (711, 710, 708, 709), (713, 712, 710, 711), (715, 714, 712, 713), (717, 716, 714, 715), (719, 718, 716, 717), (721, 720, 718, 719), (723, 722, 720, 721), (725, 724, 722, 723), (734, 733, 731, 729, 727, 725, 723, 721, 719, 717, 715, 713, 711, 709, 707, 705, 703, 701, 699, 697, 695, 693, 691, 689, 687, 685, 683, 681, 679, 677, 675, 673), (729, 728, 726, 727), (739, 738, 736, 737), (798, 799, 796, 797), (797, 796, 794, 795), (737, 736, 799, 798), (795, 794, 792, 793), (791, 790, 788, 789), (796, 799, 736, 738, 740, 742, 744, 746, 748, 750, 752, 754, 756, 758, 760, 762, 764, 766, 768, 770, 772, 774, 776, 778, 780, 782, 784, 786, 788, 790, 792, 794), (741, 740, 738, 739), (743, 742, 740, 741), (745, 744, 742, 743), (747, 746, 744, 745), (749, 748, 746, 747), (751, 750, 748, 749), (753, 752, 750, 751), (755, 754, 752, 753), (757, 756, 754, 755), (759, 758, 756, 757), (761, 760, 758, 759), (763, 762, 760, 761), (765, 764, 762, 763), (767, 766, 764, 765), (769, 768, 766, 767), (771, 770, 768, 769), (773, 772, 770, 771), (775, 774, 772, 773), (777, 776, 774, 775), (779, 778, 776, 777), (781, 780, 778, 779), (783, 782, 780, 781), (785, 784, 782, 783), (787, 786, 784, 785), (789, 788, 786, 787), (798, 797, 795, 793, 791, 789, 787, 785, 783, 781, 779, 777, 775, 773, 771, 769, 767, 765, 763, 761, 759, 757, 755, 753, 751, 749, 747, 745, 743, 741, 739, 737), (793, 792, 790, 791)])
me_cube.materials.append(mat_material)
me_cube.use_remesh_preserve_volume = False
me_cube.use_remesh_preserve_attributes = False
me_cube.use_mirror_vertex_groups = False
me_cube.update()

# ---- objects
ob_cube_001 = bpy.data.objects.new('Cube.001', me_cube_001)
ob_cube = bpy.data.objects.new('Cube', me_cube)
ob_lamp = bpy.data.objects.new('Lamp', light_lamp)
ob_camera = bpy.data.objects.new('Camera', cam_camera)

# ---- transforms, parenting, visibility, modifiers, constraints
ob_cube_001.location = (0.0, 0.0537, -0.4144)
ob_cube_001.scale = (1.391, 2.955, 0.994)
ob_cube_001.lock_rotations_4d = False
ob_cube_001.empty_display_type = 'ARROWS'
ob_cube_001.lineart.crease_threshold = 0.0
ob_cube.location = (0.0, 0.007203, 0.844)
ob_cube.scale = (1.0, 2.124, 0.7145)
ob_cube.lock_rotations_4d = False
ob_cube.empty_display_type = 'ARROWS'
ob_cube.lineart.crease_threshold = 0.0
ob_lamp.location = (4.076, 1.005, 5.904)
ob_lamp.rotation_euler = (0.6503, 0.05522, 1.866)
ob_lamp.lock_rotations_4d = False
ob_lamp.empty_display_type = 'ARROWS'
ob_lamp.color = (0.0, 0.0, 0.0, 0.0)
ob_lamp.lineart.crease_threshold = 0.0
ob_camera.location = (7.481, -6.508, 5.344)
ob_camera.rotation_euler = (1.109, 0.0, 0.8149)
ob_camera.lock_rotations_4d = False
ob_camera.empty_display_type = 'ARROWS'
ob_camera.color = (0.0, 0.0, 0.0, 0.0)
ob_camera.display_type = 'WIRE'
ob_camera.lineart.crease_threshold = 0.0

# ---- collection membership
col_collection_1.objects.link(ob_cube_001)
col_collection_1.objects.link(ob_cube)
col_collection_1.objects.link(ob_lamp)
col_collection_1.objects.link(ob_camera)

# ---- scene / render settings (as saved in the file)
scene.camera = ob_camera
scene.frame_start = 1; scene.frame_end = 250; scene.frame_set(1)
scene.render.engine = 'BLENDER_EEVEE_NEXT'
scene.render.resolution_percentage = 50
scene.render.dither_intensity = 0.0
scene.cycles.use_denoising = False
scene.cycles.samples = 128
scene.cycles.sampling_pattern = 'TABULATED_SOBOL'
scene.cycles.light_sampling_threshold = 0.0
scene.cycles.use_adaptive_sampling = False
scene.cycles.use_light_tree = False
scene.cycles.blur_glossy = 0.0
scene.cycles.sample_clamp_indirect = 0.0
scene.view_settings.view_transform = 'Standard'
bpy.context.view_layer.update()
